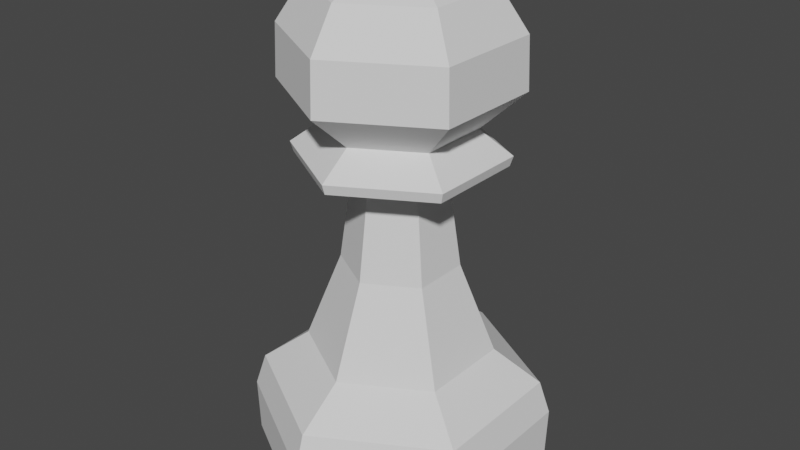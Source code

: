# Source: Chavet_part.blend  (saved by Blender 3.6.13; exported with 4.5.12 LTS)
import bpy
from mathutils import Matrix  # noqa: F401  (used for matrix-valued properties, if any)

bpy.ops.wm.read_factory_settings(use_empty=True)
scene = bpy.context.scene
scene.name = 'Scene'

# ---- collections
col_collection = bpy.data.collections.new('Collection'); scene.collection.children.link(col_collection)

# ---- world
world_world = bpy.data.worlds.new('World'); scene.world = world_world
world_world.use_nodes = True; world_world.node_tree.nodes.clear()
_N = world_world.node_tree.nodes; _L = world_world.node_tree.links
n0 = _N.new('ShaderNodeOutputWorld'); n0.name = 'World Output'; n0.location = (300, 300)
n1 = _N.new('ShaderNodeBackground'); n1.name = 'Background'; n1.location = (10, 300)
n1.inputs[0].default_value = (0.05088, 0.05088, 0.05088, 1.0)
_L.new(n1.outputs[0], n0.inputs[0])
n0.is_active_output = True
world_world.color = (0.05088, 0.05088, 0.05088)
world_world.use_sun_shadow = False
world_world.sun_shadow_jitter_overblur = 0.0

# ---- meshes
me_cylinder = bpy.data.meshes.new('Cylinder')
me_cylinder.from_pydata([(0.0, 1.0, 0.0), (0.0, 0.6908, 2.213), (0.866, 0.5, 0.0), (0.5983, 0.3454, 2.213), (0.866, -0.5, 0.0), (0.5983, -0.3454, 2.213), (0.0, -1.0, 0.0), (0.0, -0.6908, 2.213), (-0.866, -0.5, 0.0), (-0.5983, -0.3454, 2.213), (-0.866, 0.5, 0.0), (-0.5983, 0.3454, 2.213), (0.4123, 0.238, 2.373), (0.0, 0.4761, 2.373), (0.4123, -0.238, 2.373), (0.0, -0.4761, 2.373), (-0.4123, -0.238, 2.373), (-0.4123, 0.238, 2.373), (0.6466, 0.3733, 2.97), (0.0, 0.7466, 2.97), (0.6466, -0.3733, 2.97), (0.0, -0.7466, 2.97), (-0.6466, -0.3733, 2.97), (-0.6466, 0.3733, 2.97), (0.2554, 0.1474, 3.378), (0.0, 0.2949, 3.378), (0.2554, -0.1474, 3.378), (0.0, -0.2949, 3.378), (-0.2554, -0.1474, 3.378), (-0.2554, 0.1474, 3.378), (-0.4931, -0.2847, 3.239), (-0.4931, 0.2847, 3.239), (0.4931, -0.2847, 3.239), (0.0, -0.5693, 3.239), (0.0, 0.5693, 3.239), (0.4931, 0.2847, 3.239), (-0.6586, 0.3802, 2.626), (0.0, 0.7605, 2.626), (0.0, -0.7605, 2.626), (-0.6586, -0.3802, 2.626), (0.6586, 0.3802, 2.626), (0.6586, -0.3802, 2.626), (0.0, 0.6699, 2.146), (0.5802, 0.335, 2.146), (0.5802, -0.335, 2.146), (0.0, -0.6699, 2.146), (-0.5802, -0.335, 2.146), (-0.5802, 0.335, 2.146), (0.8765, 0.506, 0.3724), (0.8765, -0.506, 0.3724), (0.0, -1.012, 0.3724), (-0.8765, -0.506, 0.3724), (-0.8765, 0.506, 0.3724), (0.0, 1.012, 0.3724), (0.0, 0.6257, 0.8296), (0.5419, 0.3129, 0.8296), (0.5419, -0.3129, 0.8296), (0.0, -0.6257, 0.8296), (-0.5419, -0.3129, 0.8296), (-0.5419, 0.3129, 0.8296), (0.8137, 0.4698, 0.601), (0.8137, -0.4698, 0.601), (0.0, -0.9396, 0.601), (-0.8137, -0.4698, 0.601), (-0.8137, 0.4698, 0.601), (0.0, 0.9396, 0.601), (0.0, 0.3018, 2.049), (0.2613, 0.1509, 2.049), (0.2613, -0.1509, 2.049), (0.0, -0.3018, 2.049), (-0.2613, -0.1509, 2.049), (-0.2613, 0.1509, 2.049), (0.3362, 0.1941, 1.439), (0.3362, -0.1941, 1.439), (0.0, -0.3882, 1.439), (-0.3362, -0.1941, 1.439), (-0.3362, 0.1941, 1.439), (0.0, 0.3882, 1.439)], [], [(42, 1, 3, 43), (43, 3, 5, 44), (44, 5, 7, 45), (45, 7, 9, 46), (5, 3, 12, 14), (46, 9, 11, 47), (47, 11, 1, 42), (0, 2, 4, 6, 8, 10), (37, 36, 23, 19), (11, 9, 16, 17), (3, 1, 13, 12), (7, 5, 14, 15), (1, 11, 17, 13), (9, 7, 15, 16), (31, 30, 28, 29), (39, 38, 21, 22), (41, 40, 18, 20), (36, 39, 22, 23), (38, 41, 20, 21), (40, 37, 19, 18), (24, 25, 29, 28, 27, 26), (33, 32, 26, 27), (35, 34, 25, 24), (34, 31, 29, 25), (30, 33, 27, 28), (32, 35, 24, 26), (20, 18, 35, 32), (22, 21, 33, 30), (19, 23, 31, 34), (18, 19, 34, 35), (21, 20, 32, 33), (23, 22, 30, 31), (12, 13, 37, 40), (15, 14, 41, 38), (17, 16, 39, 36), (14, 12, 40, 41), (16, 15, 38, 39), (13, 17, 36, 37), (71, 47, 42, 66), (70, 46, 47, 71), (69, 45, 46, 70), (68, 44, 45, 69), (67, 43, 44, 68), (66, 42, 43, 67), (0, 53, 48, 2), (2, 48, 49, 4), (4, 49, 50, 6), (6, 50, 51, 8), (8, 51, 52, 10), (10, 52, 53, 0), (65, 54, 55, 60), (60, 55, 56, 61), (61, 56, 57, 62), (62, 57, 58, 63), (63, 58, 59, 64), (64, 59, 54, 65), (52, 64, 65, 53), (51, 63, 64, 52), (50, 62, 63, 51), (49, 61, 62, 50), (48, 60, 61, 49), (53, 65, 60, 48), (77, 66, 67, 72), (72, 67, 68, 73), (73, 68, 69, 74), (74, 69, 70, 75), (75, 70, 71, 76), (76, 71, 66, 77), (59, 76, 77, 54), (58, 75, 76, 59), (57, 74, 75, 58), (56, 73, 74, 57), (55, 72, 73, 56), (54, 77, 72, 55)])
_uv = me_cylinder.uv_layers.new(name='UVMap')
_uv.uv.foreach_set('vector', [1.0, 0.9549, 1.0, 1.0, 0.8333, 1.0, 0.8333, 0.9549, 0.8333, 0.9549, 0.8333, 1.0, 0.6667, 1.0, 0.6667, 0.9549, 0.6667, 0.9549, 0.6667, 1.0, 0.5, 1.0, 0.5, 0.9549, 0.5, 0.9549, 0.5, 1.0, 0.3333, 1.0, 0.3333, 0.9549, 0.6667, 1.0, 0.8333, 1.0, 0.8333, 1.0, 0.6667, 1.0, 0.3333, 0.9549, 0.3333, 1.0, 0.1667, 1.0, 0.1667, 0.9549, 0.1667, 0.9549, 0.1667, 1.0, -8.941e-08, 1.0, -8.941e-08, 0.9549, 0.75, 0.49, 0.9578, 0.37, 0.9578, 0.13, 0.75, 0.01, 0.5422, 0.13, 0.5422, 0.37, -8.941e-08, 1.0, 0.1667, 1.0, 0.1667, 1.0, -8.941e-08, 1.0, 0.1667, 1.0, 0.3333, 1.0, 0.3333, 1.0, 0.1667, 1.0, 0.8333, 1.0, 1.0, 1.0, 1.0, 1.0, 0.8333, 1.0, 0.5, 1.0, 0.6667, 1.0, 0.6667, 1.0, 0.5, 1.0, -8.941e-08, 1.0, 0.1667, 1.0, 0.1667, 1.0, -8.941e-08, 1.0, 0.3333, 1.0, 0.5, 1.0, 0.5, 1.0, 0.3333, 1.0, 0.1667, 1.0, 0.3333, 1.0, 0.3333, 1.0, 0.1667, 1.0, 0.3333, 1.0, 0.5, 1.0, 0.5, 1.0, 0.3333, 1.0, 0.6667, 1.0, 0.8333, 1.0, 0.8333, 1.0, 0.6667, 1.0, 0.1667, 1.0, 0.3333, 1.0, 0.3333, 1.0, 0.1667, 1.0, 0.5, 1.0, 0.6667, 1.0, 0.6667, 1.0, 0.5, 1.0, 0.8333, 1.0, 1.0, 1.0, 1.0, 1.0, 0.8333, 1.0, 0.4578, 0.37, 0.25, 0.49, 0.04215, 0.37, 0.04215, 0.13, 0.25, 0.01, 0.4578, 0.13, 0.5, 1.0, 0.6667, 1.0, 0.6667, 1.0, 0.5, 1.0, 0.8333, 1.0, 1.0, 1.0, 1.0, 1.0, 0.8333, 1.0, -8.941e-08, 1.0, 0.1667, 1.0, 0.1667, 1.0, -8.941e-08, 1.0, 0.3333, 1.0, 0.5, 1.0, 0.5, 1.0, 0.3333, 1.0, 0.6667, 1.0, 0.8333, 1.0, 0.8333, 1.0, 0.6667, 1.0, 0.6667, 1.0, 0.8333, 1.0, 0.8333, 1.0, 0.6667, 1.0, 0.3333, 1.0, 0.5, 1.0, 0.5, 1.0, 0.3333, 1.0, -8.941e-08, 1.0, 0.1667, 1.0, 0.1667, 1.0, -8.941e-08, 1.0, 0.8333, 1.0, 1.0, 1.0, 1.0, 1.0, 0.8333, 1.0, 0.5, 1.0, 0.6667, 1.0, 0.6667, 1.0, 0.5, 1.0, 0.1667, 1.0, 0.3333, 1.0, 0.3333, 1.0, 0.1667, 1.0, 0.8333, 1.0, 1.0, 1.0, 1.0, 1.0, 0.8333, 1.0, 0.5, 1.0, 0.6667, 1.0, 0.6667, 1.0, 0.5, 1.0, 0.1667, 1.0, 0.3333, 1.0, 0.3333, 1.0, 0.1667, 1.0, 0.6667, 1.0, 0.8333, 1.0, 0.8333, 1.0, 0.6667, 1.0, 0.3333, 1.0, 0.5, 1.0, 0.5, 1.0, 0.3333, 1.0, -8.941e-08, 1.0, 0.1667, 1.0, 0.1667, 1.0, -8.941e-08, 1.0, 0.1667, 0.9349, 0.1667, 0.9549, -8.941e-08, 0.9549, -8.941e-08, 0.9349, 0.3333, 0.9349, 0.3333, 0.9549, 0.1667, 0.9549, 0.1667, 0.9349, 0.5, 0.9349, 0.5, 0.9549, 0.3333, 0.9549, 0.3333, 0.9349, 0.6667, 0.9349, 0.6667, 0.9549, 0.5, 0.9549, 0.5, 0.9349, 0.8333, 0.9349, 0.8333, 0.9549, 0.6667, 0.9549, 0.6667, 0.9349, 1.0, 0.9349, 1.0, 0.9549, 0.8333, 0.9549, 0.8333, 0.9349, 1.0, 0.5, 1.0, 0.6159, 0.8333, 0.6159, 0.8333, 0.5, 0.8333, 0.5, 0.8333, 0.6159, 0.6667, 0.6159, 0.6667, 0.5, 0.6667, 0.5, 0.6667, 0.6159, 0.5, 0.6159, 0.5, 0.5, 0.5, 0.5, 0.5, 0.6159, 0.3333, 0.6159, 0.3333, 0.5, 0.3333, 0.5, 0.3333, 0.6159, 0.1667, 0.6159, 0.1667, 0.5, 0.1667, 0.5, 0.1667, 0.6159, -8.941e-08, 0.6159, -8.941e-08, 0.5, 1.0, 0.6517, 1.0, 0.6875, 0.8333, 0.6875, 0.8333, 0.6517, 0.8333, 0.6517, 0.8333, 0.6875, 0.6667, 0.6875, 0.6667, 0.6517, 0.6667, 0.6517, 0.6667, 0.6875, 0.5, 0.6875, 0.5, 0.6517, 0.5, 0.6517, 0.5, 0.6875, 0.3333, 0.6875, 0.3333, 0.6517, 0.3333, 0.6517, 0.3333, 0.6875, 0.1667, 0.6875, 0.1667, 0.6517, 0.1667, 0.6517, 0.1667, 0.6875, -8.941e-08, 0.6875, -8.941e-08, 0.6517, 0.1667, 0.6159, 0.1667, 0.6517, -8.941e-08, 0.6517, -8.941e-08, 0.6159, 0.3333, 0.6159, 0.3333, 0.6517, 0.1667, 0.6517, 0.1667, 0.6159, 0.5, 0.6159, 0.5, 0.6517, 0.3333, 0.6517, 0.3333, 0.6159, 0.6667, 0.6159, 0.6667, 0.6517, 0.5, 0.6517, 0.5, 0.6159, 0.8333, 0.6159, 0.8333, 0.6517, 0.6667, 0.6517, 0.6667, 0.6159, 1.0, 0.6159, 1.0, 0.6517, 0.8333, 0.6517, 0.8333, 0.6159, 1.0, 0.8112, 1.0, 0.9349, 0.8333, 0.9349, 0.8333, 0.8112, 0.8333, 0.8112, 0.8333, 0.9349, 0.6667, 0.9349, 0.6667, 0.8112, 0.6667, 0.8112, 0.6667, 0.9349, 0.5, 0.9349, 0.5, 0.8112, 0.5, 0.8112, 0.5, 0.9349, 0.3333, 0.9349, 0.3333, 0.8112, 0.3333, 0.8112, 0.3333, 0.9349, 0.1667, 0.9349, 0.1667, 0.8112, 0.1667, 0.8112, 0.1667, 0.9349, -8.941e-08, 0.9349, -8.941e-08, 0.8112, 0.1667, 0.6875, 0.1667, 0.8112, -8.941e-08, 0.8112, -8.941e-08, 0.6875, 0.3333, 0.6875, 0.3333, 0.8112, 0.1667, 0.8112, 0.1667, 0.6875, 0.5, 0.6875, 0.5, 0.8112, 0.3333, 0.8112, 0.3333, 0.6875, 0.6667, 0.6875, 0.6667, 0.8112, 0.5, 0.8112, 0.5, 0.6875, 0.8333, 0.6875, 0.8333, 0.8112, 0.6667, 0.8112, 0.6667, 0.6875, 1.0, 0.6875, 1.0, 0.8112, 0.8333, 0.8112, 0.8333, 0.6875])
me_cylinder.update()

# ---- objects
ob_parts = bpy.data.objects.new('parts', me_cylinder)

# ---- transforms, parenting, visibility, modifiers, constraints
ob_parts.location = (0.0, 0.0, 0.0)
ob_parts.scale = (0.6517, 0.6517, 0.6517)

# ---- collection membership
col_collection.objects.link(ob_parts)

# ---- scene / render settings (as saved in the file)
scene.frame_start = 1; scene.frame_end = 250; scene.frame_set(1)
scene.render.engine = 'BLENDER_EEVEE_NEXT'
scene.cycles.sampling_pattern = 'TABULATED_SOBOL'
scene.view_settings.view_transform = 'Filmic'
bpy.context.view_layer.update()

# ---- added for rendering (the .blend has no active camera and no usable light): camera, sun
cam_auto = bpy.data.cameras.new('AutoCamera')
cam_auto.lens = 50.0
cam_auto.sensor_width = 36.0
cam_auto.clip_end = 1000.0
ob_auto_camera = bpy.data.objects.new('AutoCamera', cam_auto)
scene.collection.objects.link(ob_auto_camera)
ob_auto_camera.location = (2.59887, -3.11865, 3.17966)
ob_auto_camera.rotation_euler = (1.09748, -7.21219e-08, 0.694738)
scene.camera = ob_auto_camera
light_auto_sun = bpy.data.lights.new('AutoSun', 'SUN')
light_auto_sun.energy = 3.0
light_auto_sun.angle = 0.0523599
ob_auto_sun = bpy.data.objects.new('AutoSun', light_auto_sun)
scene.collection.objects.link(ob_auto_sun)
ob_auto_sun.rotation_euler = (0.872665, 0.174533, 0.523599)
bpy.context.view_layer.update()
